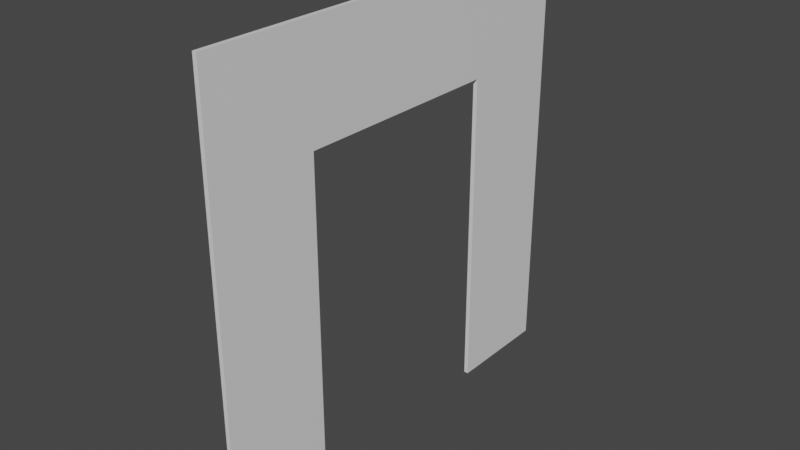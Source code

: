 # Source: basic.blend  (saved by Blender 3.2.14; exported with 4.5.12 LTS)
import bpy
from mathutils import Matrix  # noqa: F401  (used for matrix-valued properties, if any)

bpy.ops.wm.read_factory_settings(use_empty=True)
scene = bpy.context.scene
scene.name = 'Scene'

# ---- materials (node trees are filled in below, after node groups)
mat_material_alsostaticbody = bpy.data.materials.new('material.alsoStaticBody')
mat_material_alsostaticbody.use_transparent_shadow = False

# ---- material node trees
mat_material_alsostaticbody.use_nodes = True; mat_material_alsostaticbody.node_tree.nodes.clear()
_N = mat_material_alsostaticbody.node_tree.nodes; _L = mat_material_alsostaticbody.node_tree.links
n0 = _N.new('ShaderNodeBsdfPrincipled'); n0.name = 'Principled BSDF'; n0.location = (10, 300)
n0.distribution = 'GGX'
n0.subsurface_method = 'BURLEY'
n0.inputs[3].default_value = 1.45
n0.inputs[27].default_value = (0.0, 0.0, 0.0, 1.0)
n0.inputs[28].default_value = 1.0
n1 = _N.new('ShaderNodeOutputMaterial'); n1.name = 'Material Output'; n1.location = (300, 300)
_L.new(n0.outputs[0], n1.inputs[0])
n1.is_active_output = True

# ---- world
world_world = bpy.data.worlds.new('World'); scene.world = world_world
world_world.use_nodes = True; world_world.node_tree.nodes.clear()
_N = world_world.node_tree.nodes; _L = world_world.node_tree.links
n0 = _N.new('ShaderNodeOutputWorld'); n0.name = 'World Output'; n0.location = (300, 300)
n1 = _N.new('ShaderNodeBackground'); n1.name = 'Background'; n1.location = (10, 300)
n1.inputs[0].default_value = (0.05088, 0.05088, 0.05088, 1.0)
_L.new(n1.outputs[0], n0.inputs[0])
n0.is_active_output = True
world_world.color = (0.05088, 0.05088, 0.05088)
world_world.use_sun_shadow = False
world_world.sun_shadow_jitter_overblur = 0.0

# ---- meshes
me_plane = bpy.data.meshes.new('Plane')
me_plane.from_pydata([(0.0, -0.75, 1.0), (0.0, -0.25, 1.0), (0.0, -1.0, 1.0), (0.0, -1.0, 2.98e-08), (0.0, -8.345e-07, 2.98e-08), (0.0, -8.345e-07, 1.0), (0.0, -0.25, 2.98e-08), (0.0, -0.75, 2.98e-08), (0.0, -1.0, 0.75), (0.0, -0.75, 0.75), (0.0, -0.25, 0.75), (0.0, -8.345e-07, 0.75), (0.01, -0.75, 1.0), (0.01, -0.25, 1.0), (0.01, -1.0, 1.0), (0.01, -1.0, 2.98e-08), (0.01, -8.345e-07, 2.98e-08), (0.01, -8.345e-07, 1.0), (0.01, -0.25, 2.98e-08), (0.01, -0.75, 2.98e-08), (0.01, -1.0, 0.75), (0.01, -0.75, 0.75), (0.01, -0.25, 0.75), (0.01, -8.345e-07, 0.75)], [], [(16, 23, 22, 18), (21, 12, 14, 20), (22, 13, 12, 21), (23, 17, 13, 22), (19, 21, 20, 15), (1, 0, 12, 13), (2, 8, 20, 14), (4, 11, 23, 16), (5, 1, 13, 17), (11, 5, 17, 23), (7, 9, 21, 19), (6, 4, 16, 18), (10, 6, 18, 22), (0, 2, 14, 12), (8, 3, 15, 20), (3, 7, 19, 15), (9, 10, 22, 21)])
_uv = me_plane.uv_layers.new(name='UVMap')
_uv.uv.foreach_set('vector', [0.375, 0.75, 0.5003, 0.75, 0.5003, 0.8333, 0.375, 0.8333, 0.5003, 0.9167, 0.625, 0.9167, 0.625, 1.0, 0.5003, 1.0, 0.5003, 0.8333, 0.625, 0.8333, 0.625, 0.9167, 0.5003, 0.9167, 0.5003, 0.75, 0.625, 0.75, 0.625, 0.8333, 0.5003, 0.8333, 0.375, 0.9167, 0.5003, 0.9167, 0.5003, 1.0, 0.375, 1.0, 0.625, 0.8333, 0.625, 0.9167, 0.625, 0.9167, 0.625, 0.8333, 0.625, 1.0, 0.5003, 1.0, 0.5003, 1.0, 0.625, 1.0, 0.375, 0.75, 0.5003, 0.75, 0.5003, 0.75, 0.375, 0.75, 0.625, 0.75, 0.625, 0.8333, 0.625, 0.8333, 0.625, 0.75, 0.5003, 0.75, 0.625, 0.75, 0.625, 0.75, 0.5003, 0.75, 0.375, 0.9167, 0.5003, 0.9167, 0.5003, 0.9167, 0.375, 0.9167, 0.375, 0.8333, 0.375, 0.75, 0.375, 0.75, 0.375, 0.8333, 0.5003, 0.8333, 0.375, 0.8333, 0.375, 0.8333, 0.5003, 0.8333, 0.625, 0.9167, 0.625, 1.0, 0.625, 1.0, 0.625, 0.9167, 0.5003, 1.0, 0.375, 1.0, 0.375, 1.0, 0.5003, 1.0, 0.375, 1.0, 0.375, 0.9167, 0.375, 0.9167, 0.375, 1.0, 0.5003, 0.9167, 0.5003, 0.8333, 0.5003, 0.8333, 0.5003, 0.9167])
me_plane.materials.append(mat_material_alsostaticbody)
me_plane.use_remesh_fix_poles = True
me_plane.use_remesh_preserve_attributes = False
me_plane.use_mirror_vertex_groups = False
me_plane.update()

# ---- objects
ob_plane_alsostaticpart = bpy.data.objects.new('Plane.alsoStaticPart', me_plane)

# ---- transforms, parenting, visibility, modifiers, constraints
ob_plane_alsostaticpart.location = (0.0, 0.0, 0.0)
ob_plane_alsostaticpart.scale = (1.0, 1.0, 1.0)
ob_plane_alsostaticpart.lineart.crease_threshold = 0.0

# ---- collection membership
scene.collection.objects.link(ob_plane_alsostaticpart)

# ---- scene / render settings (as saved in the file)
scene.frame_start = 1; scene.frame_end = 250; scene.frame_set(1)
scene.render.engine = 'BLENDER_EEVEE_NEXT'
scene.cycles.use_denoising = False
scene.cycles.samples = 128
scene.cycles.sampling_pattern = 'TABULATED_SOBOL'
scene.cycles.use_adaptive_sampling = False
scene.cycles.use_light_tree = False
scene.view_settings.view_transform = 'Filmic'
bpy.context.view_layer.update()

# ---- added for rendering (the .blend has no active camera and no usable light): camera, sun
cam_auto = bpy.data.cameras.new('AutoCamera')
cam_auto.lens = 50.0
cam_auto.sensor_width = 36.0
cam_auto.clip_end = 1000.0
ob_auto_camera = bpy.data.objects.new('AutoCamera', cam_auto)
scene.collection.objects.link(ob_auto_camera)
ob_auto_camera.location = (1.3135, -2.0702, 1.5468)
ob_auto_camera.rotation_euler = (1.09748, -7.21219e-08, 0.694738)
scene.camera = ob_auto_camera
light_auto_sun = bpy.data.lights.new('AutoSun', 'SUN')
light_auto_sun.energy = 3.0
light_auto_sun.angle = 0.0523599
ob_auto_sun = bpy.data.objects.new('AutoSun', light_auto_sun)
scene.collection.objects.link(ob_auto_sun)
ob_auto_sun.rotation_euler = (0.872665, 0.174533, 0.523599)
bpy.context.view_layer.update()
